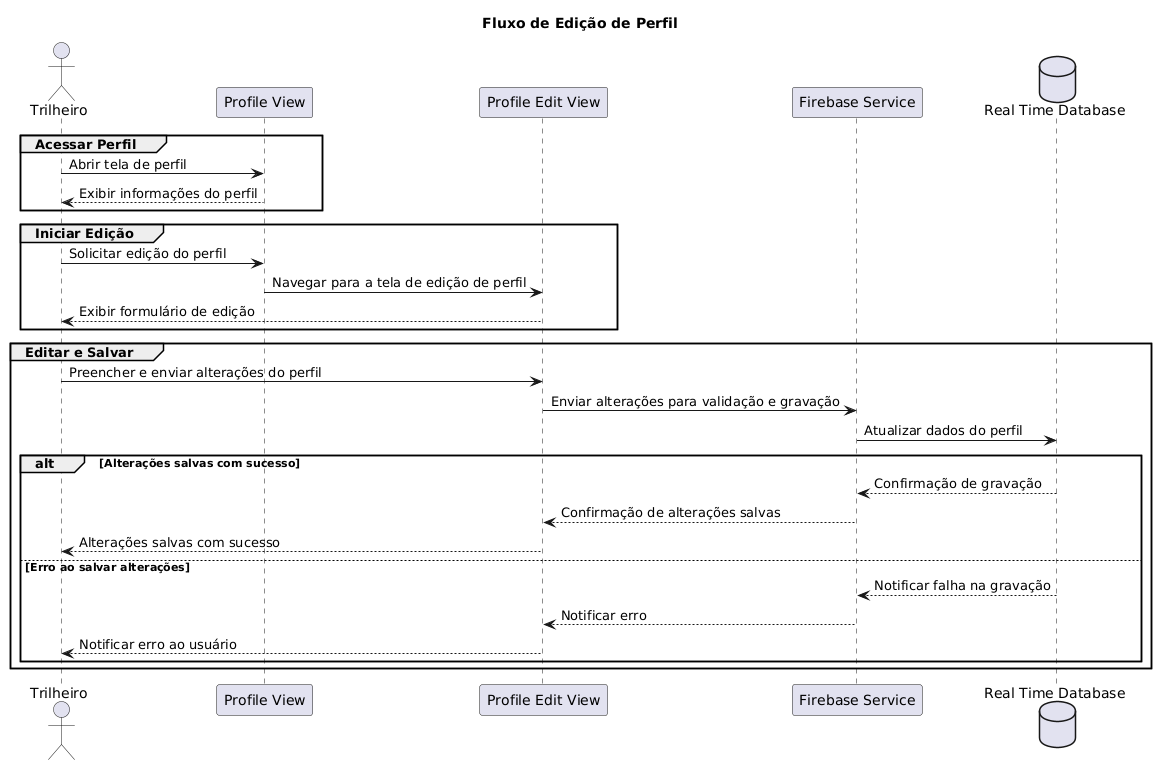

The diagram above was rendered by PlantUML. Its source (embedded in the PNG):
@startuml
title Fluxo de Edição de Perfil

actor Trilheiro as tr

participant "Profile View" as pv
participant "Profile Edit View" as pev
participant "Firebase Service" as firebase
database "Real Time Database" as realTimeDatabase

group Acessar Perfil
    tr -> pv: Abrir tela de perfil
    pv --> tr: Exibir informações do perfil
end

group Iniciar Edição
    tr -> pv: Solicitar edição do perfil
    pv -> pev: Navegar para a tela de edição de perfil
    pev --> tr: Exibir formulário de edição
end

group Editar e Salvar
    tr -> pev: Preencher e enviar alterações do perfil
    pev -> firebase: Enviar alterações para validação e gravação
    firebase -> realTimeDatabase: Atualizar dados do perfil
    alt Alterações salvas com sucesso
        realTimeDatabase --> firebase: Confirmação de gravação
        firebase --> pev: Confirmação de alterações salvas
        pev --> tr: Alterações salvas com sucesso
    else Erro ao salvar alterações
        realTimeDatabase --> firebase: Notificar falha na gravação
        firebase --> pev: Notificar erro
        pev --> tr: Notificar erro ao usuário
    end
end
@enduml